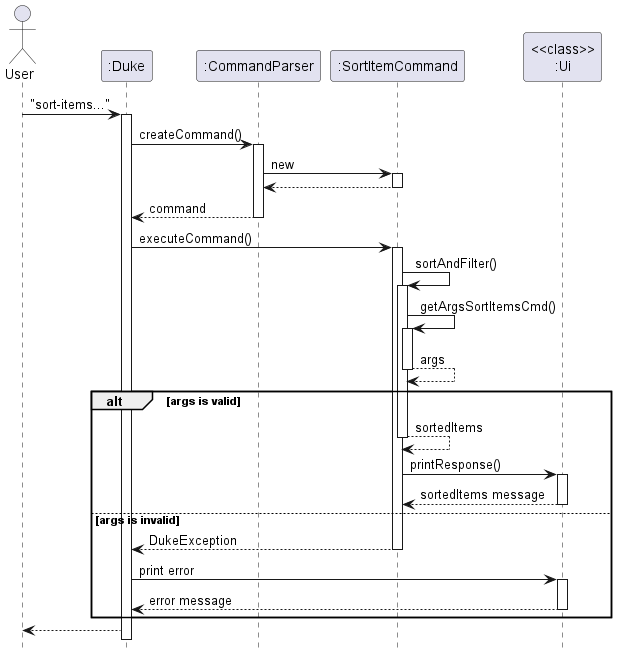

The diagram above was rendered by PlantUML. Its source (embedded in the PNG):
@startuml
hide footbox
Actor User
"User" -> ":Duke": "sort-items..."
activate ":Duke"
":Duke" -> ":CommandParser": createCommand()
activate ":CommandParser"
":CommandParser" -> ":SortItemCommand": new
activate ":SortItemCommand"
return
":CommandParser" --> ":Duke": command
deactivate
":Duke" -> ":SortItemCommand" : executeCommand()
activate ":SortItemCommand"
":SortItemCommand" -> ":SortItemCommand": sortAndFilter()
activate ":SortItemCommand"
":SortItemCommand" -> ":SortItemCommand": getArgsSortItemsCmd()
activate ":SortItemCommand"
return args
alt args is valid
    return sortedItems
    ":SortItemCommand" -> "<<class>>\n:Ui": printResponse()
    activate "<<class>>\n:Ui"
    return sortedItems message
else args is invalid
    ":SortItemCommand" --> ":Duke" : DukeException
        deactivate ":SortItemCommand"
        ":Duke" -> "<<class>>\n:Ui" : print error
        activate "<<class>>\n:Ui"
        "<<class>>\n:Ui" --> ":Duke" : error message
        deactivate "<<class>>\n:Ui"
end
":Duke" --> "User"
@enduml